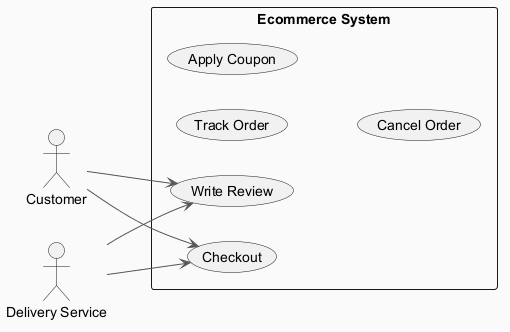

The diagram above was rendered by PlantUML. Its source (embedded in the PNG):
@startuml
skinparam backgroundColor #FAFAFA
skinparam classBackgroundColor #FFF3E0
skinparam classBorderColor #E65100
skinparam ArrowColor #555555
left to right direction
actor "Customer" as C
actor "Delivery Service" as DS
rectangle "Ecommerce System" {
  usecase "Track Order" as UC_TrackOrder
  usecase "Apply Coupon" as UC_ApplyCoupon
  usecase "Write Review" as UC_WriteReview
  usecase "Cancel Order" as UC_CancelOrder
  usecase "Checkout" as UC_Checkout
}
C --> UC_WriteReview
C --> UC_Checkout
DS --> UC_Checkout
DS --> UC_WriteReview
@enduml